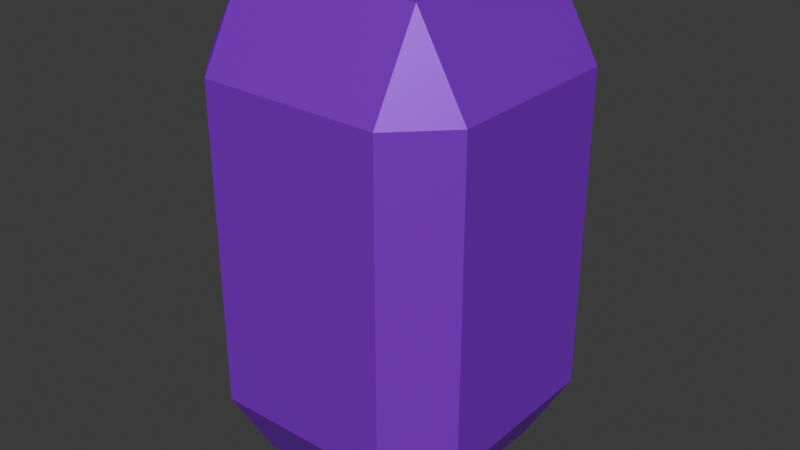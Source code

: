# Source: Crystal.blend  (saved by Blender 4.4.32; exported with 4.5.12 LTS)
import bpy
from mathutils import Matrix  # noqa: F401  (used for matrix-valued properties, if any)

bpy.ops.wm.read_factory_settings(use_empty=True)
scene = bpy.context.scene
scene.name = 'Scene'

# ---- collections
col_collection = bpy.data.collections.new('Collection'); scene.collection.children.link(col_collection)

# ---- materials (node trees are filled in below, after node groups)
mat_material_001 = bpy.data.materials.new('Material.001')

# ---- material node trees
mat_material_001.use_nodes = True; mat_material_001.node_tree.nodes.clear()
_N = mat_material_001.node_tree.nodes; _L = mat_material_001.node_tree.links
n0 = _N.new('ShaderNodeBsdfPrincipled'); n0.name = 'Principled BSDF'; n0.location = (10, 300)
n0.inputs[0].default_value = (0.2951, 0.0, 0.8004, 1.0)
n0.inputs[1].default_value = 0.3543
n1 = _N.new('ShaderNodeOutputMaterial'); n1.name = 'Material Output'; n1.location = (300, 300)
_L.new(n0.outputs[0], n1.inputs[0])
n1.is_active_output = True

# ---- world
world_world = bpy.data.worlds.new('World'); scene.world = world_world
world_world.use_nodes = True; world_world.node_tree.nodes.clear()
_N = world_world.node_tree.nodes; _L = world_world.node_tree.links
n0 = _N.new('ShaderNodeOutputWorld'); n0.name = 'World Output'; n0.location = (300, 300)
n1 = _N.new('ShaderNodeBackground'); n1.name = 'Background'; n1.location = (10, 300)
n1.inputs[0].default_value = (0.05088, 0.05088, 0.05088, 1.0)
_L.new(n1.outputs[0], n0.inputs[0])
n0.is_active_output = True
world_world.color = (0.05088, 0.05088, 0.05088)
world_world.sun_shadow_jitter_overblur = 0.0

# ---- meshes
me_cube_001 = bpy.data.meshes.new('Cube.001')
me_cube_001.from_pydata([(-0.6512, -0.6512, -1.0), (-0.6512, -1.0, -0.6512), (-1.0, -0.6512, -0.6512), (-0.6512, -1.0, 0.6512), (-0.6512, -0.6512, 1.0), (-1.0, -0.6512, 0.6512), (-0.6512, 0.6512, -1.0), (-1.0, 0.6512, -0.6512), (-0.6512, 1.0, -0.6512), (-0.6512, 0.6512, 1.0), (-0.6512, 1.0, 0.6512), (-1.0, 0.6512, 0.6512), (0.6512, -0.6512, -1.0), (1.0, -0.6512, -0.6512), (0.6512, -1.0, -0.6512), (0.6512, -0.6512, 1.0), (0.6512, -1.0, 0.6512), (1.0, -0.6512, 0.6512), (0.6512, 0.6512, -1.0), (0.6512, 1.0, -0.6512), (1.0, 0.6512, -0.6512), (0.6512, 0.6512, 1.0), (1.0, 0.6512, 0.6512), (0.6512, 1.0, 0.6512)], [], [(14, 16, 3, 1), (20, 22, 17, 13), (21, 9, 4, 15), (2, 5, 11, 7), (8, 10, 23, 19), (0, 1, 2), (3, 4, 5), (6, 7, 8), (9, 10, 11), (12, 13, 14), (15, 16, 17), (18, 19, 20), (21, 22, 23), (6, 0, 2, 7), (1, 3, 5, 2), (4, 9, 11, 5), (10, 8, 7, 11), (18, 6, 8, 19), (9, 21, 23, 10), (22, 20, 19, 23), (12, 18, 20, 13), (21, 15, 17, 22), (16, 14, 13, 17), (0, 12, 14, 1), (15, 4, 3, 16), (6, 18, 12, 0)])
_uv = me_cube_001.uv_layers.new(name='UVMap')
_uv.uv.foreach_set('vector', [0.4186, 0.7936, 0.5814, 0.7936, 0.5814, 0.9564, 0.4186, 0.9564, 0.4186, 0.5436, 0.5814, 0.5436, 0.5814, 0.7064, 0.4186, 0.7064, 0.6686, 0.5436, 0.8314, 0.5436, 0.8314, 0.7064, 0.6686, 0.7064, 0.4186, 0.0436, 0.5814, 0.0436, 0.5814, 0.2064, 0.4186, 0.2064, 0.4186, 0.2936, 0.5814, 0.2936, 0.5814, 0.4564, 0.4186, 0.4564, 0.1686, 0.7064, 0.1686, 0.75, 0.125, 0.7064, 0.5814, 0.0, 0.625, 0.0436, 0.5814, 0.0436, 0.1686, 0.5436, 0.125, 0.5436, 0.1686, 0.5, 0.625, 0.2064, 0.5814, 0.25, 0.5814, 0.2064, 0.3314, 0.7064, 0.375, 0.7064, 0.3314, 0.75, 0.625, 0.7936, 0.5814, 0.7936, 0.5814, 0.75, 0.3314, 0.5436, 0.3314, 0.5, 0.375, 0.5436, 0.625, 0.4564, 0.5814, 0.5, 0.5814, 0.4564, 0.1686, 0.5436, 0.1686, 0.7064, 0.125, 0.7064, 0.125, 0.5436, 0.4186, 0.0, 0.5814, 0.0, 0.5814, 0.0436, 0.4186, 0.0436, 0.625, 0.0436, 0.625, 0.2064, 0.5814, 0.2064, 0.5814, 0.0436, 0.5814, 0.2936, 0.4186, 0.2936, 0.4186, 0.2064, 0.5814, 0.2064, 0.3314, 0.5436, 0.1686, 0.5436, 0.1686, 0.5, 0.3314, 0.5, 0.625, 0.2936, 0.625, 0.4564, 0.5814, 0.4564, 0.5814, 0.2936, 0.5814, 0.5436, 0.4186, 0.5436, 0.4186, 0.4564, 0.5814, 0.4564, 0.3314, 0.7064, 0.3314, 0.5436, 0.4186, 0.5436, 0.4186, 0.7064, 0.6686, 0.5436, 0.6686, 0.7064, 0.5814, 0.7064, 0.5814, 0.5436, 0.5814, 0.7936, 0.4186, 0.7936, 0.4186, 0.7064, 0.5814, 0.7064, 0.1686, 0.7064, 0.3314, 0.7064, 0.3314, 0.75, 0.1686, 0.75, 0.625, 0.7936, 0.625, 0.9564, 0.5814, 0.9564, 0.5814, 0.7936, 0.1686, 0.5436, 0.3314, 0.5436, 0.3314, 0.7064, 0.1686, 0.7064])
me_cube_001.materials.append(mat_material_001)
me_cube_001.update()

# ---- objects
ob_cube = bpy.data.objects.new('Cube', me_cube_001)

# ---- transforms, parenting, visibility, modifiers, constraints
ob_cube.location = (0.0, 0.0, 0.0)
ob_cube.scale = (0.5623, 0.5623, 0.9857)

# ---- collection membership
col_collection.objects.link(ob_cube)

# ---- scene / render settings (as saved in the file)
scene.frame_start = 1; scene.frame_end = 250; scene.frame_set(1)
scene.render.engine = 'BLENDER_EEVEE_NEXT'
bpy.context.view_layer.update()

# ---- added for rendering (the .blend has no active camera and no usable light): camera, sun
cam_auto = bpy.data.cameras.new('AutoCamera')
cam_auto.lens = 50.0
cam_auto.sensor_width = 36.0
cam_auto.clip_end = 1000.0
ob_auto_camera = bpy.data.objects.new('AutoCamera', cam_auto)
scene.collection.objects.link(ob_auto_camera)
ob_auto_camera.location = (2.34347, -2.81216, 1.87477)
ob_auto_camera.rotation_euler = (1.09748, -7.21219e-08, 0.694738)
scene.camera = ob_auto_camera
light_auto_sun = bpy.data.lights.new('AutoSun', 'SUN')
light_auto_sun.energy = 3.0
light_auto_sun.angle = 0.0523599
ob_auto_sun = bpy.data.objects.new('AutoSun', light_auto_sun)
scene.collection.objects.link(ob_auto_sun)
ob_auto_sun.rotation_euler = (0.872665, 0.174533, 0.523599)
bpy.context.view_layer.update()
